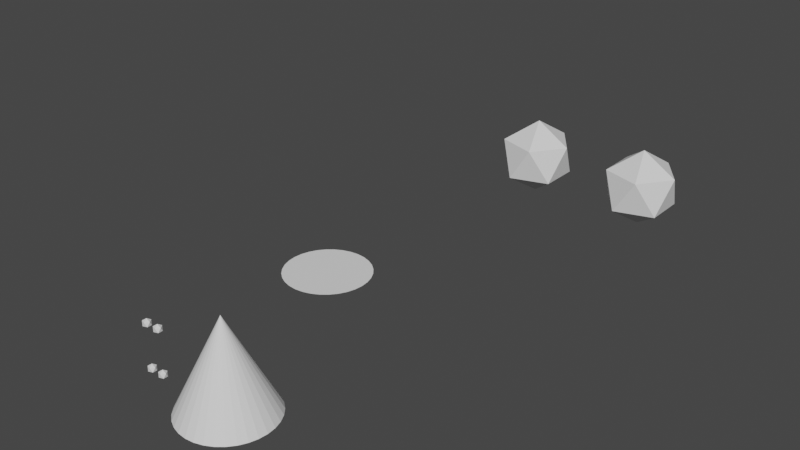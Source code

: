 # Source: gn_nested_instances.blend  (saved by Blender 3.4.5; exported with 4.5.12 LTS)
import bpy
from mathutils import Matrix  # noqa: F401  (used for matrix-valued properties, if any)

bpy.ops.wm.read_factory_settings(use_empty=True)
scene = bpy.context.scene
scene.name = 'Scene'

# ---- collections
col_collection = bpy.data.collections.new('Collection'); scene.collection.children.link(col_collection)

# ---- node groups
ng_geometry_nodes = bpy.data.node_groups.new('Geometry Nodes', 'GeometryNodeTree')
_s = ng_geometry_nodes.interface.new_socket(name='Geometry', in_out='OUTPUT', socket_type='NodeSocketGeometry')
_s = ng_geometry_nodes.interface.new_socket(name='Geometry', in_out='INPUT', socket_type='NodeSocketGeometry')
ng_geometry_nodes.is_modifier = True
_N = ng_geometry_nodes.nodes; _L = ng_geometry_nodes.links
n0 = _N.new('NodeGroupInput'); n0.name = 'Group Input'; n0.location = (-340, 0)
n1 = _N.new('NodeGroupOutput'); n1.name = 'Group Output'; n1.location = (248, 0)
n2 = _N.new('GeometryNodeMeshCircle'); n2.name = 'Mesh Circle'; n2.location = (-236, 196)
n2.fill_type = 'NGON'
n3 = _N.new('GeometryNodeSetPosition'); n3.name = 'Set Position'; n3.location = (28, 186)
n3.inputs[3].default_value = (0.0, 4.8, 0.0)
_L.new(n3.outputs[0], n1.inputs[0])
_L.new(n2.outputs[0], n3.inputs[0])
n1.is_active_output = True
ng_geometry_nodes_002 = bpy.data.node_groups.new('Geometry Nodes.002', 'GeometryNodeTree')
_s = ng_geometry_nodes_002.interface.new_socket(name='Geometry', in_out='OUTPUT', socket_type='NodeSocketGeometry')
_s = ng_geometry_nodes_002.interface.new_socket(name='Geometry', in_out='INPUT', socket_type='NodeSocketGeometry')
ng_geometry_nodes_002.is_modifier = True
_N = ng_geometry_nodes_002.nodes; _L = ng_geometry_nodes_002.links
n0 = _N.new('GeometryNodeStoreNamedAttribute'); n0.name = 'Store Named Attribute'; n0.location = (-85, 462)
n0.data_type = 'FLOAT_VECTOR'
n0.domain = 'CORNER'
n0.inputs[2].default_value = 'UVMap'
n1 = _N.new('NodeGroupInput'); n1.name = 'Group Input'; n1.location = (-340, 0)
n2 = _N.new('GeometryNodeMeshLine'); n2.name = 'Mesh Line'; n2.location = (-157, 296)
n2.inputs[0].default_value = 2
n2.inputs[3].default_value = (3.1, 0.0, 0.0)
n3 = _N.new('GeometryNodeMeshToPoints'); n3.name = 'Mesh to Points'; n3.location = (84, 298)
n4 = _N.new('GeometryNodeInstanceOnPoints'); n4.name = 'Instance on Points'; n4.location = (341, 335)
n5 = _N.new('GeometryNodeMeshIcoSphere'); n5.name = 'Ico Sphere'; n5.location = (-110, 462)
n6 = _N.new('NodeGroupOutput'); n6.name = 'Group Output'; n6.location = (625, 112)
_L.new(n2.outputs[0], n3.inputs[0])
_L.new(n3.outputs[0], n4.inputs[0])
_L.new(n0.outputs[0], n4.inputs[2])
_L.new(n4.outputs[0], n6.inputs[0])
_L.new(n5.outputs[0], n0.inputs[0])
_L.new(n5.outputs[1], n0.inputs[3])
n6.is_active_output = True
ng_geometry_nodes_001 = bpy.data.node_groups.new('Geometry Nodes.001', 'GeometryNodeTree')
_s = ng_geometry_nodes_001.interface.new_socket(name='Geometry', in_out='OUTPUT', socket_type='NodeSocketGeometry')
_s = ng_geometry_nodes_001.interface.new_socket(name='Geometry', in_out='INPUT', socket_type='NodeSocketGeometry')
ng_geometry_nodes_001.is_modifier = True
# nodes of 'Geometry Nodes.001' reference scene objects; filled in after objects exist

# ---- world
world_world = bpy.data.worlds.new('World'); scene.world = world_world
world_world.use_nodes = True; world_world.node_tree.nodes.clear()
_N = world_world.node_tree.nodes; _L = world_world.node_tree.links
n0 = _N.new('ShaderNodeOutputWorld'); n0.name = 'World Output'; n0.location = (300, 300)
n1 = _N.new('ShaderNodeBackground'); n1.name = 'Background'; n1.location = (10, 300)
n1.inputs[0].default_value = (0.05088, 0.05088, 0.05088, 1.0)
_L.new(n1.outputs[0], n0.inputs[0])
n0.is_active_output = True
world_world.color = (0.05088, 0.05088, 0.05088)
world_world.use_sun_shadow = False
world_world.sun_shadow_jitter_overblur = 0.0

# ---- meshes
me_plane = bpy.data.meshes.new('Plane')
me_plane.from_pydata([(-1.0, -1.0, 0.0), (1.0, -1.0, 0.0), (-1.0, 1.0, 0.0), (1.0, 1.0, 0.0)], [], [(0, 1, 3, 2)])
_uv = me_plane.uv_layers.new(name='UVMap')
_uv.uv.foreach_set('vector', [0.0, 0.0, 1.0, 0.0, 1.0, 1.0, 0.0, 1.0])
me_plane.update()
me_cube = bpy.data.meshes.new('Cube')
me_cube.from_pydata([(-1.0, -1.0, -1.0), (-1.0, -1.0, 1.0), (-1.0, 1.0, -1.0), (-1.0, 1.0, 1.0), (1.0, -1.0, -1.0), (1.0, -1.0, 1.0), (1.0, 1.0, -1.0), (1.0, 1.0, 1.0)], [], [(0, 1, 3, 2), (2, 3, 7, 6), (6, 7, 5, 4), (4, 5, 1, 0), (2, 6, 4, 0), (7, 3, 1, 5)])
_uv = me_cube.uv_layers.new(name='UVMap')
_uv.uv.foreach_set('vector', [0.375, 0.0, 0.625, 0.0, 0.625, 0.25, 0.375, 0.25, 0.375, 0.25, 0.625, 0.25, 0.625, 0.5, 0.375, 0.5, 0.375, 0.5, 0.625, 0.5, 0.625, 0.75, 0.375, 0.75, 0.375, 0.75, 0.625, 0.75, 0.625, 1.0, 0.375, 1.0, 0.125, 0.5, 0.375, 0.5, 0.375, 0.75, 0.125, 0.75, 0.625, 0.5, 0.875, 0.5, 0.875, 0.75, 0.625, 0.75])
me_cube.update()
me_instancier = bpy.data.meshes.new('instancier')
me_instancier.from_pydata([(-2.5, -2.5, 0.0), (2.5, -2.5, 0.0), (-2.5, 2.5, 0.0), (2.5, 2.5, 0.0)], [], [(0, 1, 3, 2)])
_uv = me_instancier.uv_layers.new(name='UVMap')
_uv.uv.foreach_set('vector', [0.0, 0.0, 1.0, 0.0, 1.0, 1.0, 0.0, 1.0])
me_instancier.update()

# ---- objects
ob_plane = bpy.data.objects.new('Plane', me_plane)
ob_cube = bpy.data.objects.new('Cube', me_cube)
ob_instancier = bpy.data.objects.new('instancier', me_instancier)
_N = ng_geometry_nodes_001.nodes; _L = ng_geometry_nodes_001.links
n0 = _N.new('GeometryNodeStoreNamedAttribute'); n0.name = 'Store Named Attribute'; n0.location = (320, 25)
n0.data_type = 'FLOAT_VECTOR'
n0.domain = 'CORNER'
n0.inputs[2].default_value = 'uv_map'
n1 = _N.new('NodeGroupInput'); n1.name = 'Group Input'; n1.location = (-613, 121)
n2 = _N.new('GeometryNodeMeshLine'); n2.name = 'Mesh Line'; n2.location = (-291, 63)
n2.inputs[0].default_value = 2
n3 = _N.new('GeometryNodeObjectInfo'); n3.name = 'Object Info'; n3.location = (-234, 404)
n3.inputs[0].default_value = ob_cube
n4 = _N.new('GeometryNodeMeshToPoints'); n4.name = 'Mesh to Points'; n4.location = (-51, 137)
n5 = _N.new('GeometryNodeInstanceOnPoints'); n5.name = 'Instance on Points'; n5.location = (260, 400)
n5.inputs[6].default_value = (0.1, 0.1, 0.1)
n6 = _N.new('GeometryNodeMeshCone'); n6.name = 'Cone'; n6.location = (295, 25)
n7 = _N.new('NodeGroupOutput'); n7.name = 'Group Output'; n7.location = (1005, 462)
n8 = _N.new('GeometryNodeJoinGeometry'); n8.name = 'Join Geometry'; n8.location = (786, 409)
n9 = _N.new('GeometryNodeSetPosition'); n9.name = 'Set Position'; n9.location = (567, 301)
n9.inputs[3].default_value = (2.1, 0.0, 0.0)
_L.new(n8.outputs[0], n7.inputs[0])
_L.new(n3.outputs[4], n5.inputs[2])
_L.new(n4.outputs[0], n5.inputs[0])
_L.new(n2.outputs[0], n4.inputs[0])
_L.new(n5.outputs[0], n8.inputs[0])
_L.new(n9.outputs[0], n8.inputs[0])
_L.new(n0.outputs[0], n9.inputs[0])
_L.new(n6.outputs[0], n0.inputs[0])
_L.new(n6.outputs[4], n0.inputs[3])
n7.is_active_output = True

# ---- transforms, parenting, visibility, modifiers, constraints
ob_plane.location = (0.0, 0.0, 0.0)
_m = ob_plane.modifiers.new('GeometryNodes', 'NODES')
_m.node_group = ng_geometry_nodes
ob_cube.location = (0.0, 13.0, 0.0)
_m = ob_cube.modifiers.new('GeometryNodes', 'NODES')
_m.node_group = ng_geometry_nodes_002
ob_instancier.location = (0.0, 0.0, 0.0)
_m = ob_instancier.modifiers.new('GeometryNodes', 'NODES')
_m.node_group = ng_geometry_nodes_001

# ---- collection membership
col_collection.objects.link(ob_plane)
col_collection.objects.link(ob_cube)
col_collection.objects.link(ob_instancier)

# ---- scene / render settings (as saved in the file)
scene.frame_start = 1; scene.frame_end = 250; scene.frame_set(1)
scene.render.engine = 'BLENDER_EEVEE_NEXT'
scene.cycles.sampling_pattern = 'TABULATED_SOBOL'
scene.cycles.use_light_tree = False
scene.view_settings.view_transform = 'Filmic'
bpy.context.view_layer.update()

# ---- added for rendering (the .blend has no active camera and no usable light): camera, sun
cam_auto = bpy.data.cameras.new('AutoCamera')
cam_auto.lens = 50.0
cam_auto.sensor_width = 36.0
cam_auto.clip_end = 1000.0
ob_auto_camera = bpy.data.objects.new('AutoCamera', cam_auto)
scene.collection.objects.link(ob_auto_camera)
ob_auto_camera.location = (14.6734, -10.3481, 11.8988)
ob_auto_camera.rotation_euler = (1.09748, -7.21219e-08, 0.694738)
scene.camera = ob_auto_camera
light_auto_sun = bpy.data.lights.new('AutoSun', 'SUN')
light_auto_sun.energy = 3.0
light_auto_sun.angle = 0.0523599
ob_auto_sun = bpy.data.objects.new('AutoSun', light_auto_sun)
scene.collection.objects.link(ob_auto_sun)
ob_auto_sun.rotation_euler = (0.872665, 0.174533, 0.523599)
bpy.context.view_layer.update()
